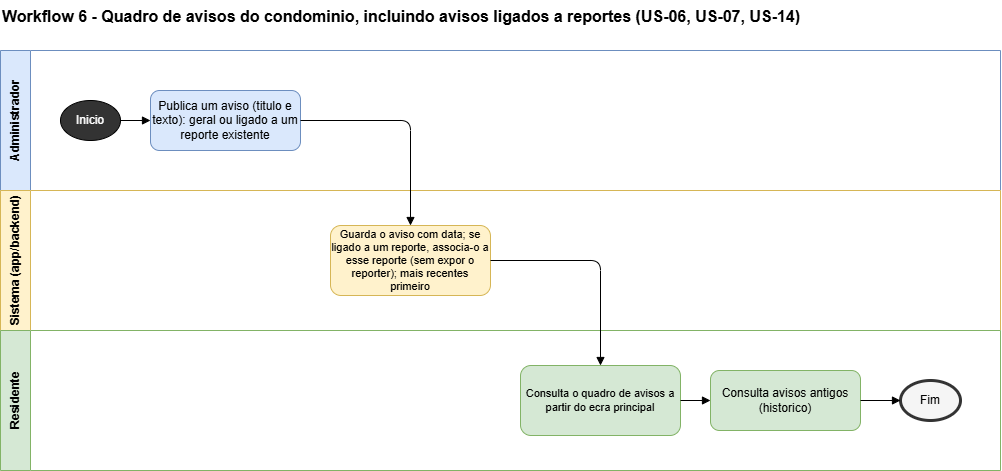

The diagram above was exported from draw.io. Its source (the exported page's mxGraphModel, read from the mxfile embedded in the PNG):
<mxGraphModel dx="1261" dy="1264" grid="1" gridSize="10" guides="1" tooltips="1" connect="1" arrows="1" fold="1" page="1" pageScale="1" pageWidth="1200" pageHeight="700" math="0" shadow="0">
  <root>
    <mxCell id="0" />
    <mxCell id="1" parent="0" />
    <mxCell id="t" parent="1" style="text;html=1;fontSize=16;fontStyle=1;align=left;" value="Workflow 6 - Quadro de avisos do condominio, incluindo avisos ligados a reportes (US-06, US-07, US-14)" vertex="1">
      <mxGeometry height="30" width="900" y="-50" as="geometry" />
    </mxCell>
    <mxCell id="l1" parent="1" style="swimlane;horizontal=0;whiteSpace=wrap;html=1;startSize=30;fillColor=#dae8fc;strokeColor=#6c8ebf;fontStyle=1;swimlaneFillColor=#ffffff;" value="Administrador" vertex="1">
      <mxGeometry height="140" width="1000" as="geometry" />
    </mxCell>
    <mxCell id="l2" parent="1" style="swimlane;horizontal=0;whiteSpace=wrap;html=1;startSize=30;fillColor=#fff2cc;strokeColor=#d6b656;fontStyle=1;swimlaneFillColor=#ffffff;" value="Sistema (app/backend)" vertex="1">
      <mxGeometry height="140" width="1000" y="140" as="geometry" />
    </mxCell>
    <mxCell id="l3" parent="1" style="swimlane;horizontal=0;whiteSpace=wrap;html=1;startSize=30;fillColor=#d5e8d4;strokeColor=#82b366;fontStyle=1;swimlaneFillColor=#ffffff;" value="Residente" vertex="1">
      <mxGeometry height="140" width="1000" y="280" as="geometry" />
    </mxCell>
    <mxCell id="a1" parent="1" style="ellipse;whiteSpace=wrap;html=1;fillColor=#333333;fontColor=#ffffff;" value="Inicio" vertex="1">
      <mxGeometry height="40" width="60" x="60" y="50" as="geometry" />
    </mxCell>
    <mxCell id="a2" parent="1" style="rounded=1;whiteSpace=wrap;html=1;fillColor=#dae8fc;strokeColor=#6c8ebf;" value="Publica um aviso (titulo e texto): geral ou ligado a um reporte existente" vertex="1">
      <mxGeometry height="60" width="150" x="150" y="40" as="geometry" />
    </mxCell>
    <mxCell id="s1" parent="1" style="rounded=1;whiteSpace=wrap;html=1;fillColor=#fff2cc;strokeColor=#d6b656;fontSize=11;" value="Guarda o aviso com data; se ligado a um reporte, associa-o a esse reporte (sem expor o reporter); mais recentes primeiro" vertex="1">
      <mxGeometry height="70" width="160" x="330" y="175" as="geometry" />
    </mxCell>
    <mxCell id="r1" parent="1" style="rounded=1;whiteSpace=wrap;html=1;fillColor=#d5e8d4;strokeColor=#82b366;fontSize=11;" value="Consulta o quadro de avisos a partir do ecra principal" vertex="1">
      <mxGeometry height="70" width="160" x="520" y="315" as="geometry" />
    </mxCell>
    <mxCell id="r2" parent="1" style="rounded=1;whiteSpace=wrap;html=1;fillColor=#d5e8d4;strokeColor=#82b366;" value="Consulta avisos antigos (historico)" vertex="1">
      <mxGeometry height="60" width="150" x="710" y="320" as="geometry" />
    </mxCell>
    <mxCell id="r3" parent="1" style="ellipse;whiteSpace=wrap;html=1;fillColor=#f5f5f5;strokeColor=#333333;strokeWidth=3;" value="Fim" vertex="1">
      <mxGeometry height="40" width="60" x="900" y="330" as="geometry" />
    </mxCell>
    <mxCell id="f1" edge="1" parent="1" source="a1" style="edgeStyle=orthogonalEdgeStyle;rounded=1;html=1;endArrow=block;endFill=1;" target="a2">
      <mxGeometry relative="1" as="geometry" />
    </mxCell>
    <mxCell id="f2" edge="1" parent="1" source="a2" style="edgeStyle=orthogonalEdgeStyle;rounded=1;html=1;endArrow=block;endFill=1;" target="s1">
      <mxGeometry relative="1" as="geometry" />
    </mxCell>
    <mxCell id="f3" edge="1" parent="1" source="s1" style="edgeStyle=orthogonalEdgeStyle;rounded=1;html=1;endArrow=block;endFill=1;" target="r1">
      <mxGeometry relative="1" as="geometry" />
    </mxCell>
    <mxCell id="f4" edge="1" parent="1" source="r1" style="edgeStyle=orthogonalEdgeStyle;rounded=1;html=1;endArrow=block;endFill=1;" target="r2">
      <mxGeometry relative="1" as="geometry" />
    </mxCell>
    <mxCell id="f5" edge="1" parent="1" source="r2" style="edgeStyle=orthogonalEdgeStyle;rounded=1;html=1;endArrow=block;endFill=1;" target="r3">
      <mxGeometry relative="1" as="geometry" />
    </mxCell>
  </root>
</mxGraphModel>